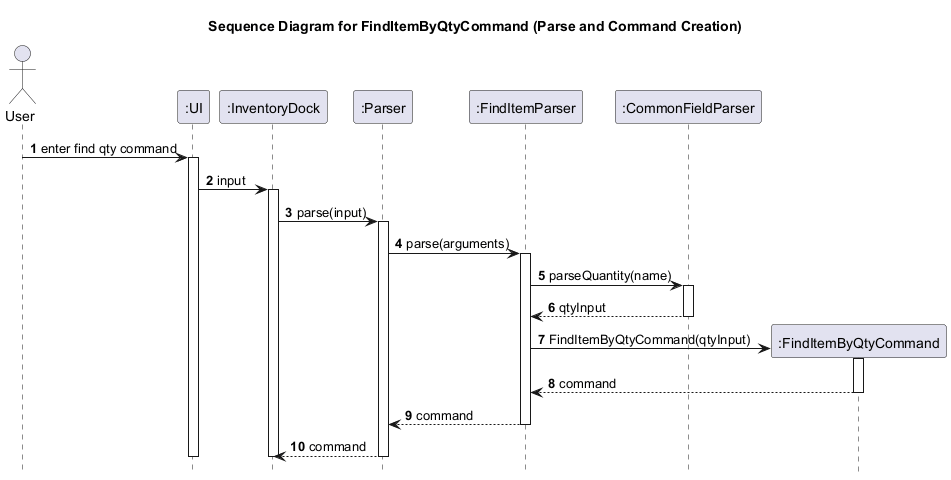

The diagram above was rendered by PlantUML. Its source (embedded in the PNG):
@startuml
title Sequence Diagram for FindItemByQtyCommand (Parse and Command Creation)

autonumber
hide footbox

actor User
participant ":UI" as UI
participant ":InventoryDock" as InventoryDock
participant ":Parser" as Parser
participant ":FindItemParser" as FindItemParser
participant ":CommonFieldParser" as CommonFieldParser

User -> UI: enter find qty command
activate UI
UI -> InventoryDock: input
activate InventoryDock
InventoryDock -> Parser: parse(input)
activate Parser

Parser -> FindItemParser: parse(arguments)
activate FindItemParser
FindItemParser -> CommonFieldParser: parseQuantity(name)
activate CommonFieldParser
CommonFieldParser --> FindItemParser: qtyInput
deactivate CommonFieldParser

create ":FindItemByQtyCommand" as FindItemByQtyCommand
FindItemParser -> FindItemByQtyCommand: FindItemByQtyCommand(qtyInput)
activate FindItemByQtyCommand
FindItemByQtyCommand --> FindItemParser: command
deactivate FindItemByQtyCommand
FindItemParser --> Parser: command
deactivate FindItemParser
Parser --> InventoryDock: command
deactivate Parser
deactivate InventoryDock
deactivate UI
@enduml